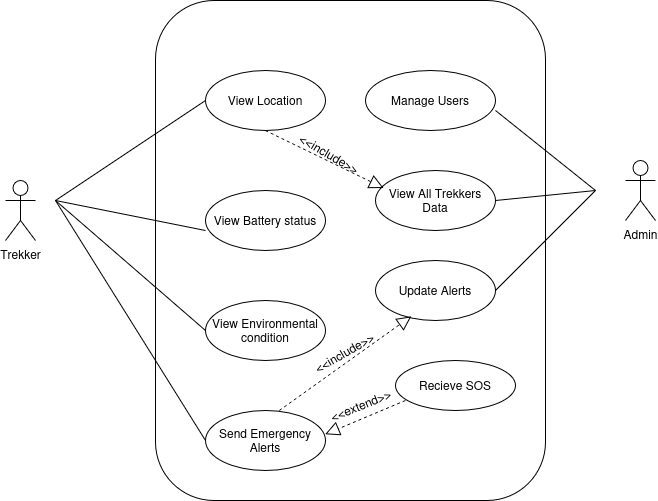

The diagram above was exported from draw.io. Its source (the exported page's mxGraphModel, read from the mxfile embedded in the PNG):
<mxGraphModel dx="989" dy="613" grid="1" gridSize="10" guides="1" tooltips="1" connect="1" arrows="1" fold="1" page="1" pageScale="1" pageWidth="850" pageHeight="1100" math="0" shadow="0">
  <root>
    <mxCell id="0" />
    <mxCell id="1" parent="0" />
    <mxCell id="NP6SkruIYxDZAuGAKL1q-1" value="" style="rounded=1;whiteSpace=wrap;html=1;" vertex="1" parent="1">
      <mxGeometry x="240" y="100" width="390" height="500" as="geometry" />
    </mxCell>
    <mxCell id="NP6SkruIYxDZAuGAKL1q-2" value="View Location" style="ellipse;whiteSpace=wrap;html=1;" vertex="1" parent="1">
      <mxGeometry x="290" y="170" width="120" height="60" as="geometry" />
    </mxCell>
    <mxCell id="NP6SkruIYxDZAuGAKL1q-3" value="Trekker" style="shape=umlActor;verticalLabelPosition=bottom;verticalAlign=top;html=1;outlineConnect=0;" vertex="1" parent="1">
      <mxGeometry x="90" y="280" width="30" height="60" as="geometry" />
    </mxCell>
    <mxCell id="NP6SkruIYxDZAuGAKL1q-4" value="Admin" style="shape=umlActor;verticalLabelPosition=bottom;verticalAlign=top;html=1;outlineConnect=0;" vertex="1" parent="1">
      <mxGeometry x="710" y="260" width="30" height="60" as="geometry" />
    </mxCell>
    <mxCell id="NP6SkruIYxDZAuGAKL1q-5" value="View Battery status" style="ellipse;whiteSpace=wrap;html=1;" vertex="1" parent="1">
      <mxGeometry x="290" y="290" width="120" height="60" as="geometry" />
    </mxCell>
    <mxCell id="NP6SkruIYxDZAuGAKL1q-6" value="View Environmental condition" style="ellipse;whiteSpace=wrap;html=1;" vertex="1" parent="1">
      <mxGeometry x="290" y="400" width="120" height="60" as="geometry" />
    </mxCell>
    <mxCell id="NP6SkruIYxDZAuGAKL1q-8" value="Send Emergency Alerts" style="ellipse;whiteSpace=wrap;html=1;" vertex="1" parent="1">
      <mxGeometry x="290" y="510" width="120" height="60" as="geometry" />
    </mxCell>
    <mxCell id="NP6SkruIYxDZAuGAKL1q-10" value="" style="endArrow=none;html=1;rounded=0;entryX=0;entryY=0.5;entryDx=0;entryDy=0;" edge="1" parent="1" target="NP6SkruIYxDZAuGAKL1q-2">
      <mxGeometry width="50" height="50" relative="1" as="geometry">
        <mxPoint x="140" y="300" as="sourcePoint" />
        <mxPoint x="190" y="250" as="targetPoint" />
      </mxGeometry>
    </mxCell>
    <mxCell id="NP6SkruIYxDZAuGAKL1q-11" value="" style="endArrow=none;html=1;rounded=0;" edge="1" parent="1">
      <mxGeometry width="50" height="50" relative="1" as="geometry">
        <mxPoint x="140" y="300" as="sourcePoint" />
        <mxPoint x="290" y="330" as="targetPoint" />
      </mxGeometry>
    </mxCell>
    <mxCell id="NP6SkruIYxDZAuGAKL1q-12" value="" style="endArrow=none;html=1;rounded=0;entryX=0;entryY=0.5;entryDx=0;entryDy=0;" edge="1" parent="1" target="NP6SkruIYxDZAuGAKL1q-6">
      <mxGeometry width="50" height="50" relative="1" as="geometry">
        <mxPoint x="140" y="300" as="sourcePoint" />
        <mxPoint x="300" y="470" as="targetPoint" />
      </mxGeometry>
    </mxCell>
    <mxCell id="NP6SkruIYxDZAuGAKL1q-13" value="" style="endArrow=none;html=1;rounded=0;entryX=0;entryY=0.5;entryDx=0;entryDy=0;" edge="1" parent="1" target="NP6SkruIYxDZAuGAKL1q-8">
      <mxGeometry width="50" height="50" relative="1" as="geometry">
        <mxPoint x="140" y="300" as="sourcePoint" />
        <mxPoint x="270" y="460" as="targetPoint" />
      </mxGeometry>
    </mxCell>
    <mxCell id="NP6SkruIYxDZAuGAKL1q-14" value="Manage Users" style="ellipse;whiteSpace=wrap;html=1;" vertex="1" parent="1">
      <mxGeometry x="450" y="170" width="130" height="60" as="geometry" />
    </mxCell>
    <mxCell id="NP6SkruIYxDZAuGAKL1q-15" value="Update Alerts" style="ellipse;whiteSpace=wrap;html=1;" vertex="1" parent="1">
      <mxGeometry x="460" y="360" width="120" height="60" as="geometry" />
    </mxCell>
    <mxCell id="NP6SkruIYxDZAuGAKL1q-16" value="" style="endArrow=none;html=1;rounded=0;" edge="1" parent="1">
      <mxGeometry width="50" height="50" relative="1" as="geometry">
        <mxPoint x="680" y="290" as="sourcePoint" />
        <mxPoint x="580" y="210" as="targetPoint" />
      </mxGeometry>
    </mxCell>
    <mxCell id="NP6SkruIYxDZAuGAKL1q-18" value="" style="endArrow=none;html=1;rounded=0;entryX=1;entryY=0.5;entryDx=0;entryDy=0;" edge="1" parent="1" target="NP6SkruIYxDZAuGAKL1q-15">
      <mxGeometry width="50" height="50" relative="1" as="geometry">
        <mxPoint x="680" y="290" as="sourcePoint" />
        <mxPoint x="750" y="390" as="targetPoint" />
      </mxGeometry>
    </mxCell>
    <mxCell id="NP6SkruIYxDZAuGAKL1q-20" value="Recieve SOS" style="ellipse;whiteSpace=wrap;html=1;" vertex="1" parent="1">
      <mxGeometry x="480" y="460" width="120" height="50" as="geometry" />
    </mxCell>
    <mxCell id="NP6SkruIYxDZAuGAKL1q-21" value="" style="endArrow=block;dashed=1;endFill=0;endSize=12;html=1;rounded=0;entryX=0.017;entryY=0.951;entryDx=0;entryDy=0;entryPerimeter=0;exitX=0.984;exitY=0.907;exitDx=0;exitDy=0;exitPerimeter=0;" edge="1" parent="1" source="NP6SkruIYxDZAuGAKL1q-22" target="NP6SkruIYxDZAuGAKL1q-22">
      <mxGeometry width="160" relative="1" as="geometry">
        <mxPoint x="425" y="556.85" as="sourcePoint" />
        <mxPoint x="512.5082716024906" y="520.000410257427" as="targetPoint" />
      </mxGeometry>
    </mxCell>
    <mxCell id="NP6SkruIYxDZAuGAKL1q-22" value="&amp;lt;&amp;lt;extend&amp;gt;&amp;gt;" style="text;html=1;align=center;verticalAlign=middle;resizable=0;points=[];autosize=1;strokeColor=none;fillColor=none;rotation=-22;" vertex="1" parent="1">
      <mxGeometry x="400" y="490" width="90" height="30" as="geometry" />
    </mxCell>
    <mxCell id="NP6SkruIYxDZAuGAKL1q-25" value="" style="endArrow=block;dashed=1;endFill=0;endSize=12;html=1;rounded=0;entryX=0.298;entryY=0.93;entryDx=0;entryDy=0;entryPerimeter=0;" edge="1" parent="1" target="NP6SkruIYxDZAuGAKL1q-15">
      <mxGeometry width="160" relative="1" as="geometry">
        <mxPoint x="363.8" y="509.99999999999994" as="sourcePoint" />
        <mxPoint x="450.00000000000006" y="390.08000000000004" as="targetPoint" />
      </mxGeometry>
    </mxCell>
    <mxCell id="NP6SkruIYxDZAuGAKL1q-26" value="&amp;lt;&amp;lt;include&amp;gt;&amp;gt;" style="text;whiteSpace=wrap;html=1;rotation=-30;" vertex="1" parent="1">
      <mxGeometry x="395" y="430" width="100" height="40" as="geometry" />
    </mxCell>
    <mxCell id="NP6SkruIYxDZAuGAKL1q-27" value="View All Trekkers Data" style="ellipse;whiteSpace=wrap;html=1;" vertex="1" parent="1">
      <mxGeometry x="460" y="270" width="120" height="60" as="geometry" />
    </mxCell>
    <mxCell id="NP6SkruIYxDZAuGAKL1q-29" value="" style="endArrow=none;html=1;rounded=0;entryX=1;entryY=0.5;entryDx=0;entryDy=0;" edge="1" parent="1" target="NP6SkruIYxDZAuGAKL1q-27">
      <mxGeometry width="50" height="50" relative="1" as="geometry">
        <mxPoint x="680" y="290" as="sourcePoint" />
        <mxPoint x="660" y="430" as="targetPoint" />
      </mxGeometry>
    </mxCell>
    <mxCell id="NP6SkruIYxDZAuGAKL1q-30" value="" style="endArrow=block;dashed=1;endFill=0;endSize=12;html=1;rounded=0;exitX=0.445;exitY=0.957;exitDx=0;exitDy=0;exitPerimeter=0;entryX=0.068;entryY=0.29;entryDx=0;entryDy=0;entryPerimeter=0;" edge="1" parent="1" target="NP6SkruIYxDZAuGAKL1q-27">
      <mxGeometry width="160" relative="1" as="geometry">
        <mxPoint x="349.8400000000001" y="229.99999999999997" as="sourcePoint" />
        <mxPoint x="470" y="280" as="targetPoint" />
      </mxGeometry>
    </mxCell>
    <mxCell id="NP6SkruIYxDZAuGAKL1q-31" value="&amp;lt;&amp;lt;include&amp;gt;&amp;gt;" style="text;whiteSpace=wrap;html=1;rotation=30;" vertex="1" parent="1">
      <mxGeometry x="370" y="240" width="80" height="60" as="geometry" />
    </mxCell>
  </root>
</mxGraphModel>